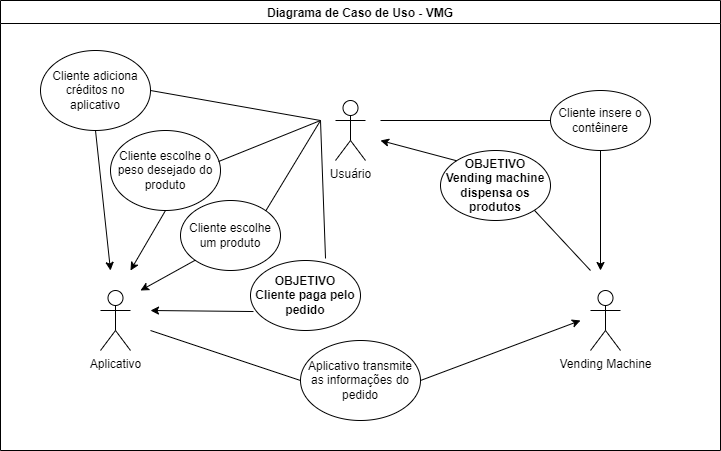

The diagram above was exported from draw.io. Its source (the exported page's mxGraphModel, read from the mxfile embedded in the PNG):
<mxGraphModel dx="1102" dy="1615" grid="1" gridSize="10" guides="1" tooltips="1" connect="1" arrows="1" fold="1" page="1" pageScale="1" pageWidth="700" pageHeight="750" background="#ffffff" math="0" shadow="0">
  <root>
    <mxCell id="0" />
    <mxCell id="1" parent="0" />
    <mxCell id="yiroBoqbVVxuQGk2BWmE-1" value="Usuário" style="shape=umlActor;verticalLabelPosition=bottom;verticalAlign=top;html=1;outlineConnect=0;" vertex="1" parent="1">
      <mxGeometry x="335" y="70" width="30" height="60" as="geometry" />
    </mxCell>
    <mxCell id="yiroBoqbVVxuQGk2BWmE-2" value="Vending Machine" style="shape=umlActor;verticalLabelPosition=bottom;verticalAlign=top;html=1;outlineConnect=0;" vertex="1" parent="1">
      <mxGeometry x="590" y="260" width="30" height="60" as="geometry" />
    </mxCell>
    <mxCell id="yiroBoqbVVxuQGk2BWmE-3" value="Aplicativo" style="shape=umlActor;verticalLabelPosition=bottom;verticalAlign=top;html=1;outlineConnect=0;" vertex="1" parent="1">
      <mxGeometry x="100" y="260" width="30" height="60" as="geometry" />
    </mxCell>
    <mxCell id="yiroBoqbVVxuQGk2BWmE-4" value="Cliente escolhe um produto" style="ellipse;whiteSpace=wrap;html=1;" vertex="1" parent="1">
      <mxGeometry x="180" y="170" width="100" height="70" as="geometry" />
    </mxCell>
    <mxCell id="yiroBoqbVVxuQGk2BWmE-5" value="" style="endArrow=none;html=1;rounded=0;exitX=1;exitY=0;exitDx=0;exitDy=0;" edge="1" parent="1" source="yiroBoqbVVxuQGk2BWmE-4">
      <mxGeometry width="50" height="50" relative="1" as="geometry">
        <mxPoint x="410" y="410" as="sourcePoint" />
        <mxPoint x="320" y="90" as="targetPoint" />
      </mxGeometry>
    </mxCell>
    <mxCell id="yiroBoqbVVxuQGk2BWmE-6" value="" style="endArrow=classic;html=1;rounded=0;exitX=0;exitY=1;exitDx=0;exitDy=0;" edge="1" parent="1" source="yiroBoqbVVxuQGk2BWmE-4">
      <mxGeometry width="50" height="50" relative="1" as="geometry">
        <mxPoint x="410" y="410" as="sourcePoint" />
        <mxPoint x="140" y="260" as="targetPoint" />
      </mxGeometry>
    </mxCell>
    <mxCell id="yiroBoqbVVxuQGk2BWmE-7" value="Cliente escolhe o peso desejado do produto" style="ellipse;whiteSpace=wrap;html=1;" vertex="1" parent="1">
      <mxGeometry x="110" y="100" width="110" height="80" as="geometry" />
    </mxCell>
    <mxCell id="yiroBoqbVVxuQGk2BWmE-8" value="" style="endArrow=none;html=1;rounded=0;exitX=0.982;exitY=0.388;exitDx=0;exitDy=0;exitPerimeter=0;" edge="1" parent="1" source="yiroBoqbVVxuQGk2BWmE-7">
      <mxGeometry width="50" height="50" relative="1" as="geometry">
        <mxPoint x="340" y="340" as="sourcePoint" />
        <mxPoint x="320" y="90" as="targetPoint" />
      </mxGeometry>
    </mxCell>
    <mxCell id="yiroBoqbVVxuQGk2BWmE-9" value="" style="endArrow=classic;html=1;rounded=0;exitX=0.5;exitY=1;exitDx=0;exitDy=0;" edge="1" parent="1" source="yiroBoqbVVxuQGk2BWmE-7">
      <mxGeometry width="50" height="50" relative="1" as="geometry">
        <mxPoint x="340" y="340" as="sourcePoint" />
        <mxPoint x="130" y="240" as="targetPoint" />
      </mxGeometry>
    </mxCell>
    <mxCell id="yiroBoqbVVxuQGk2BWmE-10" value="&lt;b&gt;OBJETIVO&lt;br&gt;Cliente paga pelo pedido&lt;/b&gt;" style="ellipse;whiteSpace=wrap;html=1;" vertex="1" parent="1">
      <mxGeometry x="250" y="230" width="110" height="70" as="geometry" />
    </mxCell>
    <mxCell id="yiroBoqbVVxuQGk2BWmE-12" value="" style="endArrow=none;html=1;rounded=0;exitX=0.682;exitY=-0.029;exitDx=0;exitDy=0;exitPerimeter=0;" edge="1" parent="1" source="yiroBoqbVVxuQGk2BWmE-10">
      <mxGeometry width="50" height="50" relative="1" as="geometry">
        <mxPoint x="265.35533905932743" y="170.25126265847098" as="sourcePoint" />
        <mxPoint x="320" y="90" as="targetPoint" />
      </mxGeometry>
    </mxCell>
    <mxCell id="yiroBoqbVVxuQGk2BWmE-13" value="" style="endArrow=classic;html=1;rounded=0;exitX=0.027;exitY=0.729;exitDx=0;exitDy=0;exitPerimeter=0;" edge="1" parent="1" source="yiroBoqbVVxuQGk2BWmE-10">
      <mxGeometry width="50" height="50" relative="1" as="geometry">
        <mxPoint x="194.64466094067257" y="219.74873734152925" as="sourcePoint" />
        <mxPoint x="150" y="280" as="targetPoint" />
      </mxGeometry>
    </mxCell>
    <mxCell id="yiroBoqbVVxuQGk2BWmE-14" value="Cliente insere o contêinere" style="ellipse;whiteSpace=wrap;html=1;" vertex="1" parent="1">
      <mxGeometry x="550" y="60" width="100" height="60" as="geometry" />
    </mxCell>
    <mxCell id="yiroBoqbVVxuQGk2BWmE-15" value="" style="endArrow=none;html=1;rounded=0;exitX=0;exitY=0.5;exitDx=0;exitDy=0;" edge="1" parent="1" source="yiroBoqbVVxuQGk2BWmE-14">
      <mxGeometry width="50" height="50" relative="1" as="geometry">
        <mxPoint x="265.35533905932743" y="170.25126265847098" as="sourcePoint" />
        <mxPoint x="380" y="90" as="targetPoint" />
      </mxGeometry>
    </mxCell>
    <mxCell id="yiroBoqbVVxuQGk2BWmE-16" value="" style="endArrow=classic;html=1;rounded=0;exitX=0.5;exitY=1;exitDx=0;exitDy=0;" edge="1" parent="1" source="yiroBoqbVVxuQGk2BWmE-14">
      <mxGeometry width="50" height="50" relative="1" as="geometry">
        <mxPoint x="500" y="191.02999999999997" as="sourcePoint" />
        <mxPoint x="600" y="240" as="targetPoint" />
      </mxGeometry>
    </mxCell>
    <mxCell id="yiroBoqbVVxuQGk2BWmE-17" value="&lt;b&gt;OBJETIVO&lt;br&gt;Vending machine dispensa os produtos&lt;/b&gt;" style="ellipse;whiteSpace=wrap;html=1;" vertex="1" parent="1">
      <mxGeometry x="440" y="120" width="110" height="70" as="geometry" />
    </mxCell>
    <mxCell id="yiroBoqbVVxuQGk2BWmE-18" value="" style="endArrow=none;html=1;rounded=0;entryX=1;entryY=1;entryDx=0;entryDy=0;" edge="1" parent="1" target="yiroBoqbVVxuQGk2BWmE-17">
      <mxGeometry width="50" height="50" relative="1" as="geometry">
        <mxPoint x="590" y="240" as="sourcePoint" />
        <mxPoint x="390" y="100" as="targetPoint" />
      </mxGeometry>
    </mxCell>
    <mxCell id="yiroBoqbVVxuQGk2BWmE-19" value="" style="endArrow=classic;html=1;rounded=0;exitX=0;exitY=0;exitDx=0;exitDy=0;" edge="1" parent="1" source="yiroBoqbVVxuQGk2BWmE-17">
      <mxGeometry width="50" height="50" relative="1" as="geometry">
        <mxPoint x="610" y="130" as="sourcePoint" />
        <mxPoint x="380" y="110" as="targetPoint" />
      </mxGeometry>
    </mxCell>
    <mxCell id="yiroBoqbVVxuQGk2BWmE-20" value="Aplicativo transmite as informações do pedido" style="ellipse;whiteSpace=wrap;html=1;" vertex="1" parent="1">
      <mxGeometry x="300" y="310" width="120" height="80" as="geometry" />
    </mxCell>
    <mxCell id="yiroBoqbVVxuQGk2BWmE-21" value="" style="endArrow=none;html=1;rounded=0;exitX=0;exitY=0.5;exitDx=0;exitDy=0;" edge="1" parent="1" source="yiroBoqbVVxuQGk2BWmE-20">
      <mxGeometry width="50" height="50" relative="1" as="geometry">
        <mxPoint x="325.02" y="217.97000000000003" as="sourcePoint" />
        <mxPoint x="150" y="300" as="targetPoint" />
      </mxGeometry>
    </mxCell>
    <mxCell id="yiroBoqbVVxuQGk2BWmE-22" value="" style="endArrow=classic;html=1;rounded=0;exitX=1;exitY=0.5;exitDx=0;exitDy=0;" edge="1" parent="1" source="yiroBoqbVVxuQGk2BWmE-20">
      <mxGeometry width="50" height="50" relative="1" as="geometry">
        <mxPoint x="252.97000000000003" y="271.03" as="sourcePoint" />
        <mxPoint x="580" y="290" as="targetPoint" />
      </mxGeometry>
    </mxCell>
    <mxCell id="yiroBoqbVVxuQGk2BWmE-23" value="Cliente adiciona créditos no aplicativo" style="ellipse;whiteSpace=wrap;html=1;" vertex="1" parent="1">
      <mxGeometry x="40" y="20" width="110" height="80" as="geometry" />
    </mxCell>
    <mxCell id="yiroBoqbVVxuQGk2BWmE-24" value="" style="endArrow=none;html=1;rounded=0;exitX=1;exitY=0.5;exitDx=0;exitDy=0;" edge="1" parent="1" source="yiroBoqbVVxuQGk2BWmE-23">
      <mxGeometry width="50" height="50" relative="1" as="geometry">
        <mxPoint x="228.01999999999998" y="141.03999999999996" as="sourcePoint" />
        <mxPoint x="320" y="90" as="targetPoint" />
      </mxGeometry>
    </mxCell>
    <mxCell id="yiroBoqbVVxuQGk2BWmE-25" value="" style="endArrow=classic;html=1;rounded=0;exitX=0.5;exitY=1;exitDx=0;exitDy=0;" edge="1" parent="1" source="yiroBoqbVVxuQGk2BWmE-23">
      <mxGeometry width="50" height="50" relative="1" as="geometry">
        <mxPoint x="175" y="190" as="sourcePoint" />
        <mxPoint x="110" y="240" as="targetPoint" />
      </mxGeometry>
    </mxCell>
    <mxCell id="yiroBoqbVVxuQGk2BWmE-26" value="Diagrama de Caso de Uso - VMG" style="swimlane;" vertex="1" parent="1">
      <mxGeometry y="-30" width="720" height="450" as="geometry" />
    </mxCell>
  </root>
</mxGraphModel>